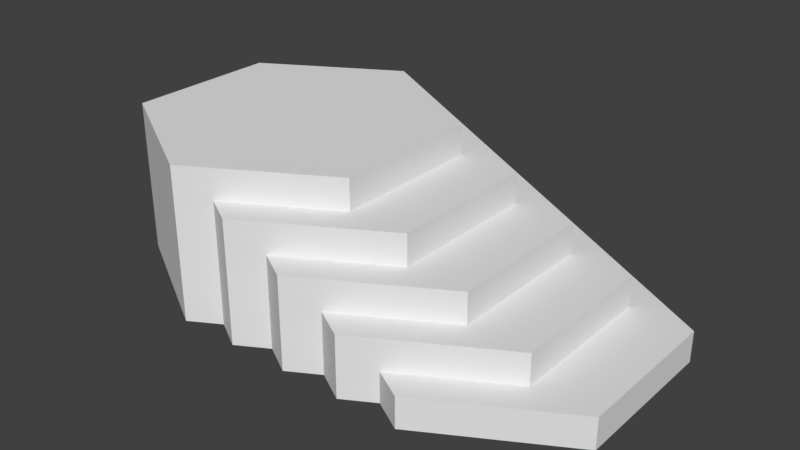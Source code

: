 # Source: steps1.blend  (saved by Blender 2.79.0; exported with 4.5.12 LTS)
import bpy
from mathutils import Matrix  # noqa: F401  (used for matrix-valued properties, if any)

bpy.ops.wm.read_factory_settings(use_empty=True)
scene = bpy.context.scene
scene.name = 'Scene'

# ---- collections
col_collection_1 = bpy.data.collections.new('Collection 1'); scene.collection.children.link(col_collection_1)

# ---- world
world_world = bpy.data.worlds.new('World'); scene.world = world_world
world_world.color = (0.05088, 0.05088, 0.05088)
world_world.use_sun_shadow = False
world_world.sun_shadow_jitter_overblur = 0.0
world_world.cycles.sampling_method = 'MANUAL'

# ---- meshes
me_cylinder_005 = bpy.data.meshes.new('Cylinder.005')
me_cylinder_005.from_pydata([(0.466, 0.5, 0.0), (0.466, -0.5, 0.0), (0.0, 1.0, 0.0), (0.0, 1.0, 1.0), (0.866, 0.5, 0.0), (0.866, 0.5, 1.0), (0.866, -0.5, 0.0), (0.866, -0.5, 1.0), (-8.742e-08, -1.0, 0.0), (-8.742e-08, -1.0, 1.0), (0.466, -0.5, 1.0), (-0.2, -0.8845, 1.0), (0.2, -0.6536, 0.0), (-0.2, -0.8845, 0.0), (-0.2, 0.8845, 0.0), (0.466, 0.5, 1.0), (0.466, -0.1928, 0.0), (-0.2, 0.8845, 1.0), (-0.2, 0.8845, 0.0), (0.466, -0.1928, 0.0)], [(17, 14), (0, 16), (1, 16)], [(0, 19, 1, 10, 15), (2, 3, 5, 4), (4, 5, 7, 6), (6, 7, 9, 8), (8, 9, 11, 13), (5, 3, 17, 15, 10, 11, 9, 7), (2, 18, 17, 3), (15, 17, 18, 14, 0), (10, 1, 12, 13, 11)])
me_cylinder_005.use_remesh_preserve_volume = False
me_cylinder_005.use_remesh_preserve_attributes = False
me_cylinder_005.use_mirror_vertex_groups = False
me_cylinder_005.update()
me_cylinder_004 = bpy.data.meshes.new('Cylinder.004')
me_cylinder_004.from_pydata([(0.466, 0.5, 0.0), (0.466, -0.5, 0.0), (0.0, 1.0, 0.0), (0.0, 1.0, 1.0), (0.866, 0.5, 0.0), (0.866, 0.5, 1.0), (0.866, -0.5, 0.0), (0.866, -0.5, 1.0), (-8.742e-08, -1.0, 0.0), (-8.742e-08, -1.0, 1.0), (0.466, -0.5, 1.0), (-0.2, -0.8845, 1.0), (0.2, -0.6536, 0.0), (-0.2, -0.8845, 0.0), (-0.2, 0.8845, 0.0), (0.466, 0.5, 1.0), (0.466, -0.1928, 0.0), (-0.2, 0.8845, 1.0), (-0.2, 0.8845, 0.0), (0.466, -0.1928, 0.0)], [(17, 14), (0, 16), (1, 16)], [(0, 19, 1, 10, 15), (2, 3, 5, 4), (4, 5, 7, 6), (6, 7, 9, 8), (8, 9, 11, 13), (5, 3, 17, 15, 10, 11, 9, 7), (2, 18, 17, 3), (15, 17, 18, 14, 0), (10, 1, 12, 13, 11)])
me_cylinder_004.use_remesh_preserve_volume = False
me_cylinder_004.use_remesh_preserve_attributes = False
me_cylinder_004.use_mirror_vertex_groups = False
me_cylinder_004.update()
me_cylinder_003 = bpy.data.meshes.new('Cylinder.003')
me_cylinder_003.from_pydata([(0.466, 0.5, 0.0), (0.466, -0.5, 0.0), (0.0, 1.0, 0.0), (0.0, 1.0, 1.0), (0.866, 0.5, 0.0), (0.866, 0.5, 1.0), (0.866, -0.5, 0.0), (0.866, -0.5, 1.0), (-8.742e-08, -1.0, 0.0), (-8.742e-08, -1.0, 1.0), (0.466, -0.5, 1.0), (-0.2, -0.8845, 1.0), (0.2, -0.6536, 0.0), (-0.2, -0.8845, 0.0), (-0.2, 0.8845, 0.0), (0.466, 0.5, 1.0), (0.466, -0.1928, 0.0), (-0.2, 0.8845, 1.0), (-0.2, 0.8845, 0.0), (0.466, -0.1928, 0.0)], [(17, 14), (0, 16), (1, 16)], [(0, 19, 1, 10, 15), (2, 3, 5, 4), (4, 5, 7, 6), (6, 7, 9, 8), (8, 9, 11, 13), (5, 3, 17, 15, 10, 11, 9, 7), (2, 18, 17, 3), (15, 17, 18, 14, 0), (10, 1, 12, 13, 11)])
me_cylinder_003.use_remesh_preserve_volume = False
me_cylinder_003.use_remesh_preserve_attributes = False
me_cylinder_003.use_mirror_vertex_groups = False
me_cylinder_003.update()
me_cylinder = bpy.data.meshes.new('Cylinder')
me_cylinder.from_pydata([(0.0, 1.0, 0.0), (0.0, 1.0, 1.0), (0.866, 0.5, 0.0), (0.866, 0.5, 1.0), (0.866, -0.5, 0.0), (0.866, -0.5, 1.0), (-8.742e-08, -1.0, 0.0), (-8.742e-08, -1.0, 1.0), (-0.866, -0.5, 0.0), (-0.866, -0.5, 1.0), (-0.866, 0.5, 0.0), (-0.866, 0.5, 1.0)], [], [(0, 1, 3, 2), (2, 3, 5, 4), (4, 5, 7, 6), (6, 7, 9, 8), (3, 1, 11, 9, 7, 5), (8, 9, 11, 10), (10, 11, 1, 0), (0, 2, 4, 6, 8, 10)])
me_cylinder.use_remesh_preserve_volume = False
me_cylinder.use_remesh_preserve_attributes = False
me_cylinder.use_mirror_vertex_groups = False
me_cylinder.update()
me_cylinder_002 = bpy.data.meshes.new('Cylinder.002')
me_cylinder_002.from_pydata([(0.466, 0.5, 0.0), (0.466, -0.5, 0.0), (0.0, 1.0, 0.0), (0.0, 1.0, 1.0), (0.866, 0.5, 0.0), (0.866, 0.5, 1.0), (0.866, -0.5, 0.0), (0.866, -0.5, 1.0), (-8.742e-08, -1.0, 0.0), (-8.742e-08, -1.0, 1.0), (0.466, -0.5, 1.0), (-0.2, -0.8845, 1.0), (0.2, -0.6536, 0.0), (-0.2, -0.8845, 0.0), (-0.2, 0.8845, 0.0), (0.466, 0.5, 1.0), (0.466, -0.1928, 0.0), (-0.2, 0.8845, 1.0), (-0.2, 0.8845, 0.0), (0.466, -0.1928, 0.0)], [(17, 14), (0, 16), (1, 16)], [(0, 19, 1, 10, 15), (2, 3, 5, 4), (4, 5, 7, 6), (6, 7, 9, 8), (8, 9, 11, 13), (5, 3, 17, 15, 10, 11, 9, 7), (2, 18, 17, 3), (15, 17, 18, 14, 0), (10, 1, 12, 13, 11)])
me_cylinder_002.use_remesh_preserve_volume = False
me_cylinder_002.use_remesh_preserve_attributes = False
me_cylinder_002.use_mirror_vertex_groups = False
me_cylinder_002.update()

# ---- objects
ob_step_1_004 = bpy.data.objects.new('Step 1.004', me_cylinder_005)
ob_step_1_003 = bpy.data.objects.new('Step 1.003', me_cylinder_004)
ob_step_1_002 = bpy.data.objects.new('Step 1.002', me_cylinder_003)
ob_step_1 = bpy.data.objects.new('Step 1', me_cylinder)
ob_step_1_001 = bpy.data.objects.new('Step 1.001', me_cylinder_002)

# ---- transforms, parenting, visibility, modifiers, constraints
ob_step_1_004.location = (1.6, 0.0, 0.0)
ob_step_1_004.scale = (1.0, 1.0, 0.2)
ob_step_1_004.lineart.crease_threshold = 0.0
ob_step_1_003.location = (1.2, 0.0, 0.0)
ob_step_1_003.scale = (1.0, 1.0, 0.4)
ob_step_1_003.lineart.crease_threshold = 0.0
ob_step_1_002.location = (0.8, 0.0, 0.0)
ob_step_1_002.scale = (1.0, 1.0, 0.6)
ob_step_1_002.lineart.crease_threshold = 0.0
ob_step_1.location = (0.0, 0.0, 0.0)
ob_step_1.lineart.crease_threshold = 0.0
ob_step_1_001.location = (0.4, 0.0, 0.0)
ob_step_1_001.scale = (1.0, 1.0, 0.8)
ob_step_1_001.lineart.crease_threshold = 0.0

# ---- collection membership
col_collection_1.objects.link(ob_step_1_004)
col_collection_1.objects.link(ob_step_1_003)
col_collection_1.objects.link(ob_step_1_002)
col_collection_1.objects.link(ob_step_1)
col_collection_1.objects.link(ob_step_1_001)

# ---- scene / render settings (as saved in the file)
scene.frame_start = 1; scene.frame_end = 250; scene.frame_set(1)
scene.render.engine = 'BLENDER_EEVEE_NEXT'
scene.render.resolution_percentage = 50
scene.render.dither_intensity = 0.0
scene.cycles.use_denoising = False
scene.cycles.samples = 128
scene.cycles.sampling_pattern = 'TABULATED_SOBOL'
scene.cycles.use_adaptive_sampling = False
scene.cycles.use_light_tree = False
scene.cycles.blur_glossy = 0.0
scene.cycles.sample_clamp_indirect = 0.0
scene.view_settings.view_transform = 'Standard'
bpy.context.view_layer.update()

# ---- added for rendering (the .blend has no active camera and no usable light): camera, sun
cam_auto = bpy.data.cameras.new('AutoCamera')
cam_auto.lens = 50.0
cam_auto.sensor_width = 36.0
cam_auto.clip_end = 1000.0
ob_auto_camera = bpy.data.objects.new('AutoCamera', cam_auto)
scene.collection.objects.link(ob_auto_camera)
ob_auto_camera.location = (4.51275, -4.45529, 3.4702)
ob_auto_camera.rotation_euler = (1.09748, -7.21219e-08, 0.694738)
scene.camera = ob_auto_camera
light_auto_sun = bpy.data.lights.new('AutoSun', 'SUN')
light_auto_sun.energy = 3.0
light_auto_sun.angle = 0.0523599
ob_auto_sun = bpy.data.objects.new('AutoSun', light_auto_sun)
scene.collection.objects.link(ob_auto_sun)
ob_auto_sun.rotation_euler = (0.872665, 0.174533, 0.523599)
bpy.context.view_layer.update()
